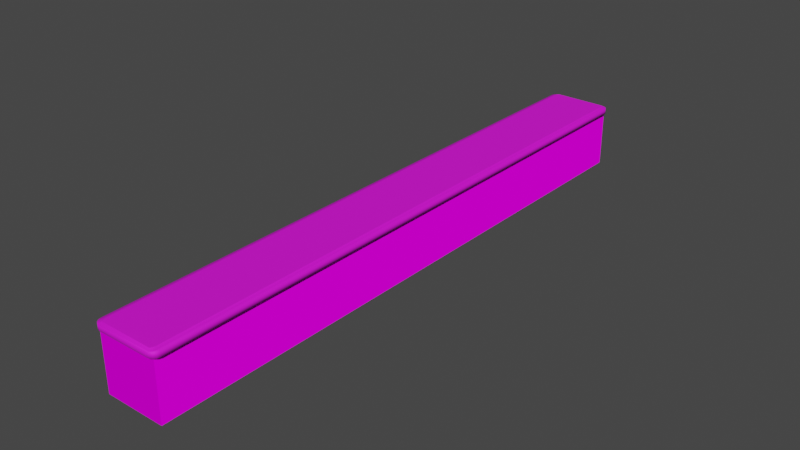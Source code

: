 # Source: bar.blend  (saved by Blender 3.6.11; exported with 4.5.12 LTS)
import bpy
from mathutils import Matrix  # noqa: F401  (used for matrix-valued properties, if any)

bpy.ops.wm.read_factory_settings(use_empty=True)
scene = bpy.context.scene
scene.name = 'Scene'

# ---- collections
col_collection = bpy.data.collections.new('Collection'); scene.collection.children.link(col_collection)

# ---- images (referenced by path relative to the original .blend; pixels are not part of the script)
import os
ASSET_DIR = os.environ.get("B2B_ASSET_DIR", "")  # directory of the original .blend (textures are referenced by path, not embedded)
HERE = os.path.dirname(os.path.abspath(__file__))  # packed textures are extracted next to this script under _unpacked/

def load_image(name, relpath, width, height, colorspace="sRGB"):
    """Load a texture the original file referenced (path relative to the .blend, or extracted next to this script)."""
    p = next((c for c in (os.path.join(HERE, relpath), os.path.join(ASSET_DIR, relpath)) if relpath and os.path.exists(c)), "")
    if p:
        img = bpy.data.images.load(p, check_existing=True)
        img.name = name
    else:  # same state as the original file: an image datablock whose file is absent (Cycles renders it pink)
        img = bpy.data.images.new(name, width, height)
        img.source = "FILE"
        img.filepath = "//" + (relpath or name)
    img.colorspace_settings.name = colorspace
    return img
img_bar_panel_jpg = load_image('bar-panel.jpg', 'bar-panel.jpg', 1024, 1024, 'sRGB')
img_bar_panel_n_jpg = load_image('bar-panel_n.jpg', 'bar-panel_n.jpg', 1024, 1024, 'sRGB')
img_low_res_wood_jpg = load_image('low-res-wood.jpg', 'low-res-wood.jpg', 1024, 1024, 'sRGB')

# ---- materials (node trees are filled in below, after node groups)
mat_bar_panel = bpy.data.materials.new('bar_panel')
mat_bar_panel.use_transparent_shadow = False
mat_wood = bpy.data.materials.new('wood')
mat_wood.use_transparent_shadow = False

# ---- material node trees
mat_bar_panel.use_nodes = True; mat_bar_panel.node_tree.nodes.clear()
_N = mat_bar_panel.node_tree.nodes; _L = mat_bar_panel.node_tree.links
n0 = _N.new('ShaderNodeBsdfPrincipled'); n0.name = 'Principled BSDF'; n0.location = (10, 300)
n0.distribution = 'GGX'
n0.subsurface_method = 'RANDOM_WALK_SKIN'
n0.inputs[2].default_value = 0.8409
n0.inputs[3].default_value = 1.45
n0.inputs[13].default_value = 0.0
n0.inputs[27].default_value = (0.0, 0.0, 0.0, 1.0)
n0.inputs[28].default_value = 1.0
n1 = _N.new('ShaderNodeOutputMaterial'); n1.name = 'Material Output'; n1.location = (300, 300)
n2 = _N.new('ShaderNodeTexImage'); n2.name = 'Image Texture'; n2.location = (-381, 302)
n2.image = img_bar_panel_jpg
n2.interpolation = 'Closest'
n3 = _N.new('ShaderNodeTexImage'); n3.name = 'Image Texture.001'; n3.location = (-395, -11)
n3.image = img_bar_panel_n_jpg
n3.interpolation = 'Closest'
_L.new(n0.outputs[0], n1.inputs[0])
_L.new(n2.outputs[0], n0.inputs[0])
_L.new(n3.outputs[0], n0.inputs[5])
n1.is_active_output = True
mat_wood.use_nodes = True; mat_wood.node_tree.nodes.clear()
_N = mat_wood.node_tree.nodes; _L = mat_wood.node_tree.links
n0 = _N.new('ShaderNodeBsdfPrincipled'); n0.name = 'Principled BSDF'; n0.location = (10, 300)
n0.distribution = 'GGX'
n0.subsurface_method = 'RANDOM_WALK_SKIN'
n0.inputs[1].default_value = 0.2182
n0.inputs[2].default_value = 0.7409
n0.inputs[3].default_value = 1.45
n0.inputs[13].default_value = 0.6227
n0.inputs[27].default_value = (0.0, 0.0, 0.0, 1.0)
n0.inputs[28].default_value = 1.0
n1 = _N.new('ShaderNodeOutputMaterial'); n1.name = 'Material Output'; n1.location = (300, 300)
n2 = _N.new('ShaderNodeTexImage'); n2.name = 'Image Texture'; n2.location = (-504, 164)
n2.image = img_low_res_wood_jpg
_L.new(n0.outputs[0], n1.inputs[0])
_L.new(n2.outputs[0], n0.inputs[0])
n1.is_active_output = True

# ---- world
world_world = bpy.data.worlds.new('World'); scene.world = world_world
world_world.use_nodes = True; world_world.node_tree.nodes.clear()
_N = world_world.node_tree.nodes; _L = world_world.node_tree.links
n0 = _N.new('ShaderNodeOutputWorld'); n0.name = 'World Output'; n0.location = (300, 300)
n1 = _N.new('ShaderNodeBackground'); n1.name = 'Background'; n1.location = (10, 300)
n1.inputs[0].default_value = (0.05088, 0.05088, 0.05088, 1.0)
_L.new(n1.outputs[0], n0.inputs[0])
n0.is_active_output = True
world_world.color = (0.05088, 0.05088, 0.05088)
world_world.use_sun_shadow = False
world_world.sun_shadow_jitter_overblur = 0.0

# ---- meshes
me_mesh = bpy.data.meshes.new('mesh')
me_mesh.from_pydata([(-0.5, -5.0, 0.0), (-0.5, -5.0, 1.0), (-0.5, 5.0, 0.0), (-0.5, 5.0, 1.0), (0.5, -5.0, 0.0), (0.5, -5.0, 1.0), (0.5, 5.0, 0.0), (0.5, 5.0, 1.0), (-0.5, 4.0, 0.0), (-0.5, 3.0, 0.0), (-0.5, 2.0, 0.0), (-0.5, 1.0, 0.0), (-0.5, 0.0, 0.0), (-0.5, -1.0, 0.0), (-0.5, -2.0, 0.0), (-0.5, -3.0, 0.0), (-0.5, -4.0, 0.0), (-0.5, -4.0, 1.0), (-0.5, -3.0, 1.0), (-0.5, -2.0, 1.0), (-0.5, -1.0, 1.0), (-0.5, 0.0, 1.0), (-0.5, 1.0, 1.0), (-0.5, 2.0, 1.0), (-0.5, 3.0, 1.0), (-0.5, 4.0, 1.0), (0.5, -4.0, 0.0), (0.5, -3.0, 0.0), (0.5, -2.0, 0.0), (0.5, -1.0, 0.0), (0.5, 0.0, 0.0), (0.5, 1.0, 0.0), (0.5, 2.0, 0.0), (0.5, 3.0, 0.0), (0.5, 4.0, 0.0), (0.5, 4.0, 1.0), (0.5, 3.0, 1.0), (0.5, 2.0, 1.0), (0.5, 1.0, 1.0), (0.5, 0.0, 1.0), (0.5, -1.0, 1.0), (0.5, -2.0, 1.0), (0.5, -3.0, 1.0), (0.5, -4.0, 1.0), (-0.55, 4.0, 0.9537), (-0.55, 3.0, 0.9537), (-0.55, 2.0, 0.9537), (-0.55, 1.0, 0.9537), (-0.55, 0.0, 0.9537), (-0.55, -1.0, 0.9537), (-0.55, -2.0, 0.9537), (-0.55, -3.0, 0.9537), (-0.55, -4.0, 0.9537), (-0.5034, -4.028, 1.054), (-0.5034, -3.021, 1.054), (-0.5034, -2.014, 1.054), (-0.5034, -1.007, 1.054), (-0.5034, -9.735e-11, 1.054), (-0.5034, 1.007, 1.054), (-0.5034, 2.014, 1.054), (-0.5034, 3.021, 1.054), (-0.5034, 4.028, 1.054), (0.55, -4.0, 0.9537), (0.55, -3.0, 0.9537), (0.55, -2.0, 0.9537), (0.55, -1.0, 0.9537), (0.55, 0.0, 0.9537), (0.55, 1.0, 0.9537), (0.55, 2.0, 0.9537), (0.55, 3.0, 0.9537), (0.55, 4.0, 0.9537), (0.5034, 4.028, 1.054), (0.5034, 3.021, 1.054), (0.5034, 2.014, 1.054), (0.5034, 1.007, 1.054), (0.5034, -9.735e-11, 1.054), (0.5034, -1.007, 1.054), (0.5034, -2.014, 1.054), (0.5034, -3.021, 1.054), (0.5034, -4.028, 1.054), (-0.43, -5.05, 0.9652), (-0.55, -4.93, 0.9537), (-0.4759, -5.041, 0.9608), (-0.5148, -5.015, 0.9571), (-0.5409, -4.976, 0.9546), (-0.43, -5.05, 1.042), (-0.5034, -4.957, 1.054), (-0.4695, -5.031, 1.053), (-0.4795, -5.018, 1.053), (-0.4975, -4.986, 1.054), (-0.43, 5.05, 0.9652), (-0.55, 4.93, 0.9537), (-0.4759, 5.041, 0.9608), (-0.5148, 5.015, 0.9571), (-0.5409, 4.976, 0.9546), (-0.43, 5.05, 1.042), (-0.5034, 4.957, 1.054), (-0.4695, 5.031, 1.053), (-0.4795, 5.018, 1.053), (-0.4975, 4.986, 1.054), (0.43, -5.05, 0.9652), (0.55, -4.93, 0.9537), (0.4759, -5.041, 0.9608), (0.5148, -5.015, 0.9571), (0.5409, -4.976, 0.9546), (0.43, -5.05, 1.042), (0.5034, -4.957, 1.054), (0.4695, -5.031, 1.053), (0.4795, -5.018, 1.053), (0.4975, -4.986, 1.054), (0.43, 5.05, 0.9652), (0.55, 4.93, 0.9537), (0.4759, 5.041, 0.9608), (0.5148, 5.015, 0.9571), (0.5409, 4.976, 0.9546), (0.55, 4.93, 1.054), (0.43, 5.05, 1.042), (0.4975, 4.986, 1.054), (0.4795, 5.018, 1.053), (0.4695, 5.031, 1.053), (-0.55, -4.0, 1.054), (-0.55, -3.0, 1.054), (-0.55, -2.0, 1.054), (-0.55, -1.0, 1.054), (-0.55, 0.0, 1.054), (-0.55, 1.0, 1.054), (-0.55, 2.0, 1.054), (-0.55, 3.0, 1.054), (-0.55, 4.0, 1.054), (0.55, 4.0, 1.054), (0.55, 3.0, 1.054), (0.55, 2.0, 1.054), (0.55, 1.0, 1.054), (0.55, 0.0, 1.054), (0.55, -1.0, 1.054), (0.55, -2.0, 1.054), (0.55, -3.0, 1.054), (0.55, -4.0, 1.054), (-0.4759, -5.041, 1.047), (-0.5148, -5.015, 1.05), (-0.5409, -4.976, 1.053), (-0.55, -4.93, 1.054), (-0.5148, 5.015, 1.05), (-0.4759, 5.041, 1.047), (-0.5409, 4.976, 1.053), (-0.55, 4.93, 1.054), (0.5034, 4.957, 1.054), (0.5409, 4.976, 1.053), (0.5148, 5.015, 1.05), (0.4759, 5.041, 1.047), (0.5148, -5.015, 1.05), (0.4759, -5.041, 1.047), (0.5409, -4.976, 1.053), (0.55, -4.93, 1.054), (-0.4701, 4.0, 1.074), (0.4701, 4.0, 1.074), (-0.4701, 3.0, 1.074), (0.4701, 3.0, 1.074), (-0.4701, 2.0, 1.074), (0.4701, 2.0, 1.074), (-0.4701, 1.0, 1.074), (0.4701, 1.0, 1.074), (-0.4701, 0.0, 1.074), (0.4701, 0.0, 1.074), (-0.4701, -1.0, 1.074), (0.4701, -1.0, 1.074), (-0.4701, -2.0, 1.074), (0.4701, -2.0, 1.074), (-0.4701, -3.0, 1.074), (0.4701, -3.0, 1.074), (-0.4701, -4.0, 1.074), (0.4701, -4.0, 1.074), (-0.4701, 4.922, 1.074), (0.4701, 4.922, 1.074), (0.4646, 4.952, 1.074), (-0.4646, 4.952, 1.074), (0.4479, 4.984, 1.073), (-0.4479, 4.984, 1.073), (0.4701, -4.922, 1.074), (-0.4701, -4.922, 1.074), (-0.4646, -4.952, 1.074), (0.4646, -4.952, 1.074), (-0.4479, -4.984, 1.073), (0.4479, -4.984, 1.073), (-0.4384, -4.996, 1.073), (-0.4384, 4.996, 1.073), (0.4384, 4.996, 1.073), (0.4384, -4.996, 1.073), (-0.4701, 4.0, 1.074), (0.4701, 4.0, 1.074), (-0.4701, 3.0, 1.074), (0.4701, 3.0, 1.074), (-0.4701, 2.0, 1.074), (0.4701, 2.0, 1.074), (-0.4701, 1.0, 1.074), (0.4701, 1.0, 1.074), (-0.4701, 0.0, 1.074), (0.4701, 0.0, 1.074), (-0.4701, -1.0, 1.074), (0.4701, -1.0, 1.074), (-0.4701, -2.0, 1.074), (0.4701, -2.0, 1.074), (-0.4701, -3.0, 1.074), (0.4701, -3.0, 1.074), (-0.4701, -4.0, 1.074), (0.4701, -4.0, 1.074), (-0.4701, 4.922, 1.074), (0.4701, 4.922, 1.074), (0.4646, 4.952, 1.074), (-0.4646, 4.952, 1.074), (0.4479, 4.984, 1.073), (-0.4479, 4.984, 1.073), (0.4701, -4.922, 1.074), (-0.4701, -4.922, 1.074), (-0.4646, -4.952, 1.074), (0.4646, -4.952, 1.074), (-0.4479, -4.984, 1.073), (0.4479, -4.984, 1.073), (-0.4384, -4.996, 1.073), (-0.4384, 4.996, 1.073), (0.4384, 4.996, 1.073), (0.4384, -4.996, 1.073)], [], [(8, 25, 3, 2), (2, 3, 7, 6), (26, 43, 5, 4), (4, 5, 1, 0), (16, 26, 4, 0), (43, 17, 1, 5), (7, 3, 25, 35), (35, 25, 24, 36), (36, 24, 23, 37), (37, 23, 22, 38), (38, 22, 21, 39), (39, 21, 20, 40), (40, 20, 19, 41), (41, 19, 18, 42), (42, 18, 17, 43), (2, 6, 34, 8), (8, 34, 33, 9), (9, 33, 32, 10), (10, 32, 31, 11), (11, 31, 30, 12), (12, 30, 29, 13), (13, 29, 28, 14), (14, 28, 27, 15), (15, 27, 26, 16), (6, 7, 35, 34), (34, 35, 36, 33), (33, 36, 37, 32), (32, 37, 38, 31), (31, 38, 39, 30), (30, 39, 40, 29), (29, 40, 41, 28), (28, 41, 42, 27), (27, 42, 43, 26), (0, 1, 17, 16), (16, 17, 18, 15), (15, 18, 19, 14), (14, 19, 20, 13), (13, 20, 21, 12), (12, 21, 22, 11), (11, 22, 23, 10), (10, 23, 24, 9), (9, 24, 25, 8), (108, 109, 181, 183), (91, 111, 70, 44), (111, 115, 129, 70), (52, 62, 101, 81), (54, 53, 170, 168), (90, 95, 116, 110), (62, 137, 153, 101), (77, 76, 165, 167), (107, 108, 183, 187), (76, 75, 163, 165), (119, 97, 185, 186), (75, 74, 161, 163), (118, 119, 186, 176), (74, 73, 159, 161), (117, 118, 176, 174), (44, 128, 145, 91), (44, 70, 69, 45), (45, 69, 68, 46), (46, 68, 67, 47), (47, 67, 66, 48), (48, 66, 65, 49), (49, 65, 64, 50), (50, 64, 63, 51), (51, 63, 62, 52), (70, 129, 130, 69), (69, 130, 131, 68), (68, 131, 132, 67), (67, 132, 133, 66), (66, 133, 134, 65), (65, 134, 135, 64), (64, 135, 136, 63), (63, 136, 137, 62), (100, 105, 85, 80), (52, 120, 121, 51), (51, 121, 122, 50), (50, 122, 123, 49), (49, 123, 124, 48), (48, 124, 125, 47), (47, 125, 126, 46), (46, 126, 127, 45), (45, 127, 128, 44), (80, 85, 138, 82), (82, 138, 139, 83), (83, 139, 140, 84), (84, 140, 141, 81), (95, 90, 92, 143), (143, 92, 93, 142), (142, 93, 94, 144), (144, 94, 91, 145), (111, 91, 94, 114), (114, 94, 93, 113), (113, 93, 92, 112), (112, 92, 90, 110), (73, 72, 157, 159), (146, 117, 174, 173), (72, 71, 155, 157), (143, 149, 116, 95), (115, 111, 114, 147), (147, 114, 113, 148), (148, 113, 112, 149), (149, 112, 110, 116), (105, 100, 102, 151), (151, 102, 103, 150), (150, 103, 104, 152), (152, 104, 101, 153), (81, 101, 104, 84), (84, 104, 103, 83), (83, 103, 102, 82), (82, 102, 100, 80), (99, 96, 172, 175), (61, 60, 156, 154), (98, 99, 175, 177), (151, 138, 85, 105), (81, 141, 120, 52), (53, 54, 121, 120), (54, 55, 122, 121), (55, 56, 123, 122), (56, 57, 124, 123), (57, 58, 125, 124), (58, 59, 126, 125), (59, 60, 127, 126), (60, 61, 128, 127), (71, 72, 130, 129), (72, 73, 131, 130), (73, 74, 132, 131), (74, 75, 133, 132), (75, 76, 134, 133), (76, 77, 135, 134), (77, 78, 136, 135), (78, 79, 137, 136), (87, 88, 139, 138), (88, 89, 140, 139), (89, 86, 141, 140), (98, 97, 143, 142), (99, 98, 142, 144), (96, 99, 144, 145), (117, 146, 115, 147), (118, 117, 147, 148), (119, 118, 148, 149), (97, 119, 149, 143), (108, 107, 151, 150), (109, 108, 150, 152), (106, 109, 152, 153), (107, 87, 138, 151), (86, 53, 120, 141), (79, 106, 153, 137), (61, 96, 145, 128), (146, 71, 129, 115), (173, 172, 154, 155), (171, 170, 179, 178), (155, 154, 156, 157), (157, 156, 158, 159), (159, 158, 160, 161), (161, 160, 162, 163), (163, 162, 164, 165), (165, 164, 166, 167), (167, 166, 168, 169), (169, 168, 170, 171), (172, 173, 174, 175), (175, 174, 176, 177), (177, 176, 186, 185), (178, 179, 180, 181), (181, 180, 182, 183), (183, 182, 184, 187), (78, 77, 167, 169), (55, 54, 168, 166), (109, 106, 178, 181), (79, 78, 169, 171), (56, 55, 166, 164), (87, 107, 187, 184), (88, 87, 184, 182), (57, 56, 164, 162), (53, 86, 179, 170), (89, 88, 182, 180), (58, 57, 162, 160), (106, 79, 171, 178), (86, 89, 180, 179), (59, 58, 160, 158), (96, 61, 154, 172), (97, 98, 177, 185), (60, 59, 158, 156), (71, 146, 173, 155), (170, 179, 213, 204), (180, 182, 216, 214), (160, 162, 196, 194), (178, 171, 205, 212), (179, 180, 214, 213), (158, 160, 194, 192), (172, 154, 188, 206), (185, 177, 211, 219), (156, 158, 192, 190), (155, 173, 207, 189), (175, 177, 211, 209), (156, 154, 188, 190), (172, 175, 209, 206), (155, 157, 191, 189), (174, 173, 207, 208), (157, 159, 193, 191), (176, 174, 208, 210), (159, 161, 195, 193), (186, 176, 210, 220), (161, 163, 197, 195), (185, 186, 220, 219), (163, 165, 199, 197), (183, 187, 221, 217), (165, 167, 201, 199), (170, 168, 202, 204), (181, 183, 217, 215), (169, 167, 201, 203), (166, 168, 202, 200), (181, 178, 212, 215), (171, 169, 203, 205), (164, 166, 200, 198), (184, 187, 221, 218), (182, 184, 218, 216), (162, 164, 198, 196)])
me_mesh.polygons.foreach_set('use_smooth', [0, 0, 0, 0, 0, 0, 0, 0, 0, 0, 0, 0, 0, 0, 0, 0, 0, 0, 0, 0, 0, 0, 0, 0, 0, 0, 0, 0, 0, 0, 0, 0, 0, 0, 0, 0, 0, 0, 0, 0, 0, 0, 1, 1, 1, 1, 1, 1, 1, 1, 1, 1, 1, 1, 1, 1, 1, 1, 1, 1, 1, 1, 1, 1, 1, 1, 1, 1, 1, 1, 1, 1, 1, 1, 1, 1, 1, 1, 1, 1, 1, 1, 1, 1, 1, 1, 1, 1, 1, 1, 1, 1, 1, 1, 1, 1, 1, 1, 1, 1, 1, 1, 1, 1, 1, 1, 1, 1, 1, 1, 1, 1, 1, 1, 1, 1, 1, 1, 1, 1, 1, 1, 1, 1, 1, 1, 1, 1, 1, 1, 1, 1, 1, 1, 1, 1, 1, 1, 1, 1, 1, 1, 1, 1, 1, 1, 1, 1, 1, 1, 1, 1, 1, 1, 1, 1, 1, 1, 1, 1, 1, 1, 1, 1, 1, 1, 1, 1, 1, 1, 1, 1, 1, 1, 1, 1, 1, 1, 1, 1, 1, 1, 1, 1, 1, 1, 1, 1, 1, 1, 1, 1, 1, 1, 1, 1, 1, 1, 1, 1, 1, 1, 1, 1, 1, 1, 1, 1, 1, 1, 1, 1, 1, 1, 1, 1, 1, 1])
me_mesh.polygons.foreach_set('material_index', [0, 0, 0, 0, 0, 0, 0, 0, 0, 0, 0, 0, 0, 0, 0, 0, 0, 0, 0, 0, 0, 0, 0, 0, 0, 0, 0, 0, 0, 0, 0, 0, 0, 0, 0, 0, 0, 0, 0, 0, 0, 0, 1, 1, 1, 1, 1, 1, 1, 1, 1, 1, 1, 1, 1, 1, 1, 1, 1, 1, 1, 1, 1, 1, 1, 1, 1, 1, 1, 1, 1, 1, 1, 1, 1, 1, 1, 1, 1, 1, 1, 1, 1, 1, 1, 1, 1, 1, 1, 1, 1, 1, 1, 1, 1, 1, 1, 1, 1, 1, 1, 1, 1, 1, 1, 1, 1, 1, 1, 1, 1, 1, 1, 1, 1, 1, 1, 1, 1, 1, 1, 1, 1, 1, 1, 1, 1, 1, 1, 1, 1, 1, 1, 1, 1, 1, 1, 1, 1, 1, 1, 1, 1, 1, 1, 1, 1, 1, 1, 1, 1, 1, 1, 1, 1, 1, 1, 1, 1, 1, 1, 1, 1, 1, 1, 1, 1, 1, 1, 1, 1, 1, 1, 1, 1, 1, 1, 1, 1, 1, 1, 1, 1, 1, 1, 1, 1, 1, 1, 1, 1, 1, 1, 1, 1, 1, 1, 1, 1, 1, 1, 1, 1, 1, 1, 1, 1, 1, 1, 1, 1, 1, 1, 1, 1, 1, 1, 1])
_k = set([(154, 156), (154, 172), (155, 157), (155, 173), (156, 158), (157, 159), (158, 160), (159, 161), (160, 162), (161, 163), (162, 164), (163, 165), (164, 166), (165, 167), (166, 168), (167, 169), (168, 170), (169, 171), (170, 179), (171, 178), (172, 175), (173, 174), (174, 176), (175, 177), (176, 186), (177, 185), (178, 181), (179, 180), (180, 182), (181, 183), (182, 184), (183, 187), (184, 187), (185, 186), (188, 190), (188, 206), (189, 191), (189, 207), (190, 192), (191, 193), (192, 194), (193, 195), (194, 196), (195, 197), (196, 198), (197, 199), (198, 200), (199, 201), (200, 202), (201, 203), (202, 204), (203, 205), (204, 213), (205, 212), (206, 209), (207, 208), (208, 210), (209, 211), (210, 220), (211, 219), (212, 215), (213, 214), (214, 216), (215, 217), (216, 218), (217, 221), (218, 221), (219, 220)])
me_mesh.attributes.new('sharp_edge', 'BOOLEAN', 'EDGE').data.foreach_set('value', [ (min(e.vertices), max(e.vertices)) in _k for e in me_mesh.edges])
_uv = me_mesh.uv_layers.new(name='UVMap')
_uv.uv.foreach_set('vector', [0.002686, -3.997, -0.9976, -3.997, -0.9976, -4.998, 0.002686, -4.998, 1.006, -0.003677, 1.006, 1.002, 0.001304, 1.002, 0.001304, -0.003677, 0.005617, 4.005, 1.006, 4.005, 1.006, 5.005, 0.005617, 5.005, 0.001304, -0.006622, 0.001304, -1.012, 1.006, -1.012, 1.006, -0.006622, 0.2007, 0.8999, 0.3006, 0.8999, 0.3006, 0.9999, 0.2007, 0.9999, 0.3009, 0.8999, 0.4009, 0.8999, 0.4009, 0.9999, 0.3009, 0.9999, 0.3009, 0.0001464, 0.4009, 0.0001464, 0.4009, 0.1001, 0.3009, 0.1001, 0.3009, 0.1001, 0.4009, 0.1001, 0.4009, 0.2001, 0.3009, 0.2001, 0.3009, 0.2001, 0.4009, 0.2001, 0.4009, 0.3001, 0.3009, 0.3001, 0.3009, 0.3001, 0.4009, 0.3001, 0.4009, 0.4, 0.3009, 0.4, 0.3009, 0.4, 0.4009, 0.4, 0.4009, 0.5, 0.3009, 0.5, 0.3009, 0.5, 0.4009, 0.5, 0.4009, 0.6, 0.3009, 0.6, 0.3009, 0.6, 0.4009, 0.6, 0.4009, 0.6999, 0.3009, 0.6999, 0.3009, 0.6999, 0.4009, 0.6999, 0.4009, 0.7999, 0.3009, 0.7999, 0.3009, 0.7999, 0.4009, 0.7999, 0.4009, 0.8999, 0.3009, 0.8999, 0.2007, 0.0001464, 0.3006, 0.0001464, 0.3006, 0.1001, 0.2007, 0.1001, 0.2007, 0.1001, 0.3006, 0.1001, 0.3006, 0.2001, 0.2007, 0.2001, 0.2007, 0.2001, 0.3006, 0.2001, 0.3006, 0.3001, 0.2007, 0.3001, 0.2007, 0.3001, 0.3006, 0.3001, 0.3006, 0.4, 0.2007, 0.4, 0.2007, 0.4, 0.3006, 0.4, 0.3006, 0.5, 0.2007, 0.5, 0.2007, 0.5, 0.3006, 0.5, 0.3006, 0.6, 0.2007, 0.6, 0.2007, 0.6, 0.3006, 0.6, 0.3006, 0.6999, 0.2007, 0.6999, 0.2007, 0.6999, 0.3006, 0.6999, 0.3006, 0.7999, 0.2007, 0.7999, 0.2007, 0.7999, 0.3006, 0.7999, 0.3006, 0.8999, 0.2007, 0.8999, 0.005617, -4.998, 1.006, -4.998, 1.006, -3.997, 0.005617, -3.997, 0.005617, -3.997, 1.006, -3.997, 1.006, -2.997, 0.005617, -2.997, 0.005617, -2.997, 1.006, -2.997, 1.006, -1.997, 0.005617, -1.997, 0.005617, -1.997, 1.006, -1.997, 1.006, -0.9964, 0.005617, -0.9964, 0.005617, -0.9964, 1.006, -0.9964, 1.006, 0.003937, 0.005617, 0.003937, 0.005617, 0.003937, 1.006, 0.003937, 1.006, 1.004, 0.005617, 1.004, 0.005617, 1.004, 1.006, 1.004, 1.006, 2.005, 0.005617, 2.005, 0.005617, 2.005, 1.006, 2.005, 1.006, 3.005, 0.005617, 3.005, 0.005617, 3.005, 1.006, 3.005, 1.006, 4.005, 0.005617, 4.005, 0.002686, 5.005, -0.9976, 5.005, -0.9976, 4.005, 0.002686, 4.005, 0.002686, 4.005, -0.9976, 4.005, -0.9976, 3.005, 0.002686, 3.005, 0.002686, 3.005, -0.9976, 3.005, -0.9976, 2.005, 0.002686, 2.005, 0.002686, 2.005, -0.9976, 2.005, -0.9976, 1.004, 0.002686, 1.004, 0.002686, 1.004, -0.9976, 1.004, -0.9976, 0.003937, 0.002686, 0.003937, 0.002686, 0.003937, -0.9976, 0.003937, -0.9976, -0.9964, 0.002686, -0.9964, 0.002686, -0.9964, -0.9976, -0.9964, -0.9976, -1.997, 0.002686, -1.997, 0.002686, -1.997, -0.9976, -1.997, -0.9976, -2.997, 0.002686, -2.997, 0.002686, -2.997, -0.9976, -2.997, -0.9976, -3.997, 0.002686, -3.997, 0.1915, 0.019, 0.1884, 0.01895, 0.1842, 0.000133, 0.1876, 0.0002772, 0.2395, 0.929, 0.1971, 0.9256, 0.183, 0.8853, 0.2547, 0.8875, 0.1971, 0.9256, 0.1728, 0.969, 0.1189, 0.9231, 0.183, 0.8853, 0.2571, 0.1147, 0.1854, 0.1125, 0.2007, 0.07097, 0.243, 0.07439, 0.3654, 0.1563, 0.3231, 0.07269, 0.3399, 0.06247, 0.3864, 0.1507, 0.2332, 0.9362, 0.2432, 0.9728, 0.1856, 0.967, 0.2019, 0.9336, 0.1854, 0.1125, 0.1193, 0.06418, 0.1848, 0.02305, 0.2007, 0.07097, 0.03704, 0.2604, 0.02603, 0.3813, 0.000133, 0.381, 0.01181, 0.2578, 0.1929, 0.01916, 0.1915, 0.019, 0.1876, 0.0002772, 0.1891, 0.0005216, 0.02603, 0.3813, 0.02582, 0.5044, 0.000133, 0.5052, 0.000133, 0.381, 0.1801, 0.9741, 0.2472, 0.9808, 0.251, 0.9995, 0.1731, 0.9916, 0.02582, 0.5044, 0.03335, 0.6253, 0.00837, 0.627, 0.000133, 0.5052, 0.1787, 0.974, 0.1801, 0.9741, 0.1731, 0.9916, 0.1716, 0.9915, 0.03335, 0.6253, 0.04865, 0.7403, 0.02517, 0.7433, 0.00837, 0.627, 0.1756, 0.9735, 0.1787, 0.974, 0.1716, 0.9915, 0.1683, 0.991, 0.2547, 0.8875, 0.3208, 0.9358, 0.2554, 0.977, 0.2395, 0.929, 0.2547, 0.8875, 0.183, 0.8853, 0.1717, 0.8143, 0.27, 0.8155, 0.27, 0.8155, 0.1717, 0.8143, 0.164, 0.7214, 0.2801, 0.721, 0.2801, 0.721, 0.164, 0.7214, 0.1588, 0.6147, 0.2844, 0.6128, 0.2844, 0.6128, 0.1588, 0.6147, 0.1558, 0.5012, 0.2843, 0.4988, 0.2843, 0.4988, 0.1558, 0.5012, 0.1558, 0.3872, 0.2813, 0.3853, 0.2813, 0.3853, 0.1558, 0.3872, 0.1601, 0.279, 0.2762, 0.2786, 0.2762, 0.2786, 0.1601, 0.279, 0.1701, 0.1845, 0.2685, 0.1857, 0.2685, 0.1857, 0.1701, 0.1845, 0.1854, 0.1125, 0.2571, 0.1147, 0.183, 0.8853, 0.1189, 0.9231, 0.07839, 0.8403, 0.1717, 0.8143, 0.1717, 0.8143, 0.07839, 0.8403, 0.05342, 0.7378, 0.164, 0.7214, 0.164, 0.7214, 0.05342, 0.7378, 0.03873, 0.624, 0.1588, 0.6147, 0.1588, 0.6147, 0.03873, 0.624, 0.03147, 0.5042, 0.1558, 0.5012, 0.1558, 0.5012, 0.03147, 0.5042, 0.03164, 0.3824, 0.1558, 0.3872, 0.1558, 0.3872, 0.03164, 0.3824, 0.04217, 0.2629, 0.1601, 0.279, 0.1601, 0.279, 0.04217, 0.2629, 0.069, 0.1525, 0.1701, 0.1845, 0.1701, 0.1845, 0.069, 0.1525, 0.1193, 0.06418, 0.1854, 0.1125, 0.2069, 0.06375, 0.197, 0.0272, 0.2546, 0.03301, 0.2383, 0.06642, 0.2571, 0.1147, 0.3213, 0.07689, 0.3618, 0.1597, 0.2685, 0.1857, 0.2685, 0.1857, 0.3618, 0.1597, 0.3867, 0.2622, 0.2762, 0.2786, 0.2762, 0.2786, 0.3867, 0.2622, 0.4014, 0.376, 0.2813, 0.3853, 0.2813, 0.3853, 0.4014, 0.376, 0.4087, 0.4958, 0.2843, 0.4988, 0.2843, 0.4988, 0.4087, 0.4958, 0.4085, 0.6176, 0.2844, 0.6128, 0.2844, 0.6128, 0.4085, 0.6176, 0.398, 0.7371, 0.2801, 0.721, 0.2801, 0.721, 0.398, 0.7371, 0.3711, 0.8475, 0.27, 0.8155, 0.27, 0.8155, 0.3711, 0.8475, 0.3208, 0.9358, 0.2547, 0.8875, 0.2383, 0.06642, 0.2546, 0.03301, 0.2587, 0.03046, 0.2394, 0.06836, 0.2394, 0.06836, 0.2587, 0.03046, 0.2621, 0.02949, 0.2406, 0.07033, 0.2406, 0.07033, 0.2621, 0.02949, 0.2651, 0.02983, 0.2417, 0.07231, 0.2417, 0.07231, 0.2651, 0.02983, 0.2674, 0.03105, 0.243, 0.07439, 0.2432, 0.9728, 0.2332, 0.9362, 0.2348, 0.9345, 0.2467, 0.9761, 0.2467, 0.9761, 0.2348, 0.9345, 0.2363, 0.9328, 0.2499, 0.9776, 0.2499, 0.9776, 0.2363, 0.9328, 0.2379, 0.9309, 0.2529, 0.9778, 0.2529, 0.9778, 0.2379, 0.9309, 0.2395, 0.929, 0.2554, 0.977, 0.1971, 0.9256, 0.2395, 0.929, 0.2379, 0.9309, 0.1984, 0.9277, 0.1984, 0.9277, 0.2379, 0.9309, 0.2363, 0.9328, 0.1996, 0.9297, 0.1996, 0.9297, 0.2363, 0.9328, 0.2348, 0.9345, 0.2007, 0.9316, 0.2007, 0.9316, 0.2348, 0.9345, 0.2332, 0.9362, 0.2019, 0.9336, 0.04865, 0.7403, 0.07476, 0.8437, 0.05378, 0.8493, 0.02517, 0.7433, 0.1731, 0.9727, 0.1756, 0.9735, 0.1683, 0.991, 0.1657, 0.9901, 0.07476, 0.8437, 0.1171, 0.9273, 0.1002, 0.9375, 0.05378, 0.8493, 0.2467, 0.9761, 0.1815, 0.9695, 0.1856, 0.967, 0.2432, 0.9728, 0.1728, 0.969, 0.1971, 0.9256, 0.1984, 0.9277, 0.175, 0.9702, 0.175, 0.9702, 0.1984, 0.9277, 0.1996, 0.9297, 0.178, 0.9705, 0.178, 0.9705, 0.1996, 0.9297, 0.2007, 0.9316, 0.1815, 0.9695, 0.1815, 0.9695, 0.2007, 0.9316, 0.2019, 0.9336, 0.1856, 0.967, 0.197, 0.0272, 0.2069, 0.06375, 0.2054, 0.06551, 0.1934, 0.02395, 0.1934, 0.02395, 0.2054, 0.06551, 0.2039, 0.06722, 0.1902, 0.02235, 0.1902, 0.02235, 0.2039, 0.06722, 0.2023, 0.06906, 0.1873, 0.02217, 0.1873, 0.02217, 0.2023, 0.06906, 0.2007, 0.07097, 0.1848, 0.02305, 0.243, 0.07439, 0.2007, 0.07097, 0.2023, 0.06906, 0.2417, 0.07231, 0.2417, 0.07231, 0.2023, 0.06906, 0.2039, 0.06722, 0.2406, 0.07033, 0.2406, 0.07033, 0.2039, 0.06722, 0.2054, 0.06551, 0.2394, 0.06836, 0.2394, 0.06836, 0.2054, 0.06551, 0.2069, 0.06375, 0.2383, 0.06642, 0.2518, 0.9811, 0.2544, 0.9807, 0.2587, 0.9995, 0.2559, 0.9999, 0.3223, 0.9406, 0.375, 0.8514, 0.398, 0.8583, 0.3398, 0.954, 0.2486, 0.981, 0.2518, 0.9811, 0.2559, 0.9999, 0.2525, 0.9997, 0.1934, 0.02395, 0.2587, 0.03046, 0.2546, 0.03301, 0.197, 0.0272, 0.243, 0.07439, 0.2674, 0.03105, 0.3213, 0.07689, 0.2571, 0.1147, 0.3231, 0.07269, 0.3654, 0.1563, 0.3618, 0.1597, 0.3213, 0.07689, 0.3654, 0.1563, 0.3915, 0.2597, 0.3867, 0.2622, 0.3618, 0.1597, 0.3915, 0.2597, 0.4068, 0.3747, 0.4014, 0.376, 0.3867, 0.2622, 0.4068, 0.3747, 0.4143, 0.4956, 0.4087, 0.4958, 0.4014, 0.376, 0.4143, 0.4956, 0.4141, 0.6187, 0.4085, 0.6176, 0.4087, 0.4958, 0.4141, 0.6187, 0.4031, 0.7396, 0.398, 0.7371, 0.4085, 0.6176, 0.4031, 0.7396, 0.375, 0.8514, 0.3711, 0.8475, 0.398, 0.7371, 0.375, 0.8514, 0.3223, 0.9406, 0.3208, 0.9358, 0.3711, 0.8475, 0.1171, 0.9273, 0.07476, 0.8437, 0.07839, 0.8403, 0.1189, 0.9231, 0.07476, 0.8437, 0.04865, 0.7403, 0.05342, 0.7378, 0.07839, 0.8403, 0.04865, 0.7403, 0.03335, 0.6253, 0.03873, 0.624, 0.05342, 0.7378, 0.03335, 0.6253, 0.02582, 0.5044, 0.03147, 0.5042, 0.03873, 0.624, 0.02582, 0.5044, 0.02603, 0.3813, 0.03164, 0.3824, 0.03147, 0.5042, 0.02603, 0.3813, 0.03704, 0.2604, 0.04217, 0.2629, 0.03164, 0.3824, 0.03704, 0.2604, 0.06513, 0.1486, 0.069, 0.1525, 0.04217, 0.2629, 0.06513, 0.1486, 0.1178, 0.05944, 0.1193, 0.06418, 0.069, 0.1525, 0.2601, 0.02591, 0.2614, 0.026, 0.2621, 0.02949, 0.2587, 0.03046, 0.2614, 0.026, 0.2646, 0.02651, 0.2651, 0.02983, 0.2621, 0.02949, 0.2646, 0.02651, 0.2671, 0.02726, 0.2674, 0.03105, 0.2651, 0.02983, 0.2486, 0.981, 0.2472, 0.9808, 0.2467, 0.9761, 0.2499, 0.9776, 0.2518, 0.9811, 0.2486, 0.981, 0.2499, 0.9776, 0.2529, 0.9778, 0.2544, 0.9807, 0.2518, 0.9811, 0.2529, 0.9778, 0.2554, 0.977, 0.1756, 0.9735, 0.1731, 0.9727, 0.1728, 0.969, 0.175, 0.9702, 0.1787, 0.974, 0.1756, 0.9735, 0.175, 0.9702, 0.178, 0.9705, 0.1801, 0.9741, 0.1787, 0.974, 0.178, 0.9705, 0.1815, 0.9695, 0.2472, 0.9808, 0.1801, 0.9741, 0.1815, 0.9695, 0.2467, 0.9761, 0.1915, 0.019, 0.1929, 0.01916, 0.1934, 0.02395, 0.1902, 0.02235, 0.1884, 0.01895, 0.1915, 0.019, 0.1902, 0.02235, 0.1873, 0.02217, 0.1857, 0.01926, 0.1884, 0.01895, 0.1873, 0.02217, 0.1848, 0.02305, 0.1929, 0.01916, 0.2601, 0.02591, 0.2587, 0.03046, 0.1934, 0.02395, 0.2671, 0.02726, 0.3231, 0.07269, 0.3213, 0.07689, 0.2674, 0.03105, 0.1178, 0.05944, 0.1857, 0.01926, 0.1848, 0.02305, 0.1193, 0.06418, 0.3223, 0.9406, 0.2544, 0.9807, 0.2554, 0.977, 0.3208, 0.9358, 0.1731, 0.9727, 0.1171, 0.9273, 0.1189, 0.9231, 0.1728, 0.969, 5.386, 0.009197, 5.386, 0.9453, 4.467, 0.9453, 4.467, 0.009196, -3.497, 0.009194, -3.497, 0.9452, -4.415, 0.9452, -4.415, 0.009194, 4.467, 0.009196, 4.467, 0.9453, 3.472, 0.9452, 3.472, 0.009196, 3.472, 0.009196, 3.472, 0.9452, 2.476, 0.9452, 2.476, 0.009196, 2.476, 0.009196, 2.476, 0.9452, 1.481, 0.9452, 1.481, 0.009195, 1.481, 0.009195, 1.481, 0.9452, 0.4852, 0.9452, 0.4852, 0.009195, 0.4852, 0.009195, 0.4852, 0.9452, -0.5104, 0.9452, -0.5104, 0.009195, -0.5104, 0.009195, -0.5104, 0.9452, -1.506, 0.9452, -1.506, 0.009195, -1.506, 0.009195, -1.506, 0.9452, -2.501, 0.9452, -2.501, 0.009194, -2.501, 0.009194, -2.501, 0.9452, -3.497, 0.9452, -3.497, 0.009194, 5.386, 0.9453, 5.386, 0.009197, 5.415, 0.01468, 5.415, 0.9398, 5.415, 0.9398, 5.415, 0.01468, 5.447, 0.03137, 5.447, 0.9231, 5.447, 0.9231, 5.447, 0.03137, 5.461, 0.04073, 5.461, 0.9137, -4.415, 0.009194, -4.415, 0.9452, -4.444, 0.9398, -4.444, 0.01468, -4.444, 0.01468, -4.444, 0.9398, -4.477, 0.9231, -4.477, 0.03136, -4.477, 0.03136, -4.477, 0.9231, -4.491, 0.9137, -4.491, 0.04073, 0.06513, 0.1486, 0.03704, 0.2604, 0.01181, 0.2578, 0.04212, 0.1417, 0.3915, 0.2597, 0.3654, 0.1563, 0.3864, 0.1507, 0.415, 0.2567, 0.1884, 0.01895, 0.1857, 0.01926, 0.1815, 0.0005303, 0.1842, 0.000133, 0.1178, 0.05944, 0.06513, 0.1486, 0.04212, 0.1417, 0.1004, 0.04604, 0.4068, 0.3747, 0.3915, 0.2597, 0.415, 0.2567, 0.4318, 0.373, 0.2601, 0.02591, 0.1929, 0.01916, 0.1891, 0.0005216, 0.2671, 0.008419, 0.2614, 0.026, 0.2601, 0.02591, 0.2671, 0.008419, 0.2686, 0.008463, 0.4143, 0.4956, 0.4068, 0.3747, 0.4318, 0.373, 0.44, 0.4948, 0.3231, 0.07269, 0.2671, 0.02726, 0.2744, 0.00987, 0.3399, 0.06247, 0.2646, 0.02651, 0.2614, 0.026, 0.2686, 0.008463, 0.2719, 0.008974, 0.4141, 0.6187, 0.4143, 0.4956, 0.44, 0.4948, 0.44, 0.619, 0.1857, 0.01926, 0.1178, 0.05944, 0.1004, 0.04604, 0.1815, 0.0005303, 0.2671, 0.02726, 0.2646, 0.02651, 0.2719, 0.008974, 0.2744, 0.00987, 0.4031, 0.7396, 0.4141, 0.6187, 0.44, 0.619, 0.4283, 0.7422, 0.2544, 0.9807, 0.3223, 0.9406, 0.3398, 0.954, 0.2587, 0.9995, 0.2472, 0.9808, 0.2486, 0.981, 0.2525, 0.9997, 0.251, 0.9995, 0.375, 0.8514, 0.4031, 0.7396, 0.4283, 0.7422, 0.398, 0.8583, 0.1171, 0.9273, 0.1731, 0.9727, 0.1657, 0.9901, 0.1002, 0.9375, 0.5303, 0.8582, 0.5303, 0.9462, 0.5304, 0.9461, 0.5304, 0.8582, 0.5309, 0.9489, 0.5325, 0.952, 0.5325, 0.952, 0.5309, 0.9489, 0.5303, 0.3815, 0.5303, 0.4768, 0.5304, 0.4768, 0.5304, 0.3814, 0.6202, 0.9461, 0.6201, 0.8581, 0.62, 0.8582, 0.6201, 0.9461, 0.5303, 0.9462, 0.5309, 0.9489, 0.5309, 0.9489, 0.5304, 0.9461, 0.5303, 0.2861, 0.5303, 0.3815, 0.5304, 0.3814, 0.5304, 0.2861, 0.5304, 0.007411, 0.5303, 0.09539, 0.5304, 0.09534, 0.5304, 0.007385, 0.5334, 0.0002226, 0.5324, 0.001461, 0.5324, 0.001461, 0.5334, 0.0002646, 0.5303, 0.1908, 0.5303, 0.2861, 0.5304, 0.2861, 0.5304, 0.1907, 0.6202, 0.09529, 0.6201, 0.007364, 0.6201, 0.007391, 0.6201, 0.09535, 0.5308, 0.004567, 0.5324, 0.001461, 0.5324, 0.001461, 0.5308, 0.004566, 0.5303, 0.1908, 0.5303, 0.09539, 0.5304, 0.09534, 0.5304, 0.1907, 0.5304, 0.007411, 0.5308, 0.004567, 0.5308, 0.004566, 0.5304, 0.007385, 0.6202, 0.09529, 0.6202, 0.1906, 0.6201, 0.1907, 0.6201, 0.09535, 0.6196, 0.004598, 0.6201, 0.007364, 0.6201, 0.007391, 0.6196, 0.004601, 0.6202, 0.1906, 0.6202, 0.286, 0.6201, 0.2861, 0.6201, 0.1907, 0.618, 0.001468, 0.6196, 0.004598, 0.6196, 0.004601, 0.618, 0.001471, 0.6202, 0.286, 0.6202, 0.3814, 0.6201, 0.3814, 0.6201, 0.2861, 0.617, 0.0001329, 0.618, 0.001468, 0.618, 0.001471, 0.6171, 0.0001755, 0.6202, 0.3814, 0.6202, 0.4767, 0.6201, 0.4768, 0.6201, 0.3814, 0.5334, 0.0002226, 0.617, 0.0001329, 0.6171, 0.0001755, 0.5334, 0.0002646, 0.6202, 0.4767, 0.6202, 0.5721, 0.6201, 0.5721, 0.6201, 0.4768, 0.6181, 0.9521, 0.6171, 0.9534, 0.6171, 0.9533, 0.6181, 0.9521, 0.6202, 0.5721, 0.6201, 0.6674, 0.6201, 0.6675, 0.6201, 0.5721, 0.5303, 0.8582, 0.5303, 0.7629, 0.5304, 0.7628, 0.5304, 0.8582, 0.6196, 0.9489, 0.6181, 0.9521, 0.6181, 0.9521, 0.6196, 0.9489, 0.6201, 0.7628, 0.6201, 0.6674, 0.6201, 0.6675, 0.62, 0.7628, 0.5303, 0.6675, 0.5303, 0.7629, 0.5304, 0.7628, 0.5304, 0.6675, 0.6196, 0.9489, 0.6202, 0.9461, 0.6201, 0.9461, 0.6196, 0.9489, 0.6201, 0.8581, 0.6201, 0.7628, 0.62, 0.7628, 0.62, 0.8582, 0.5303, 0.5722, 0.5303, 0.6675, 0.5304, 0.6675, 0.5304, 0.5721, 0.5335, 0.9533, 0.6171, 0.9534, 0.6171, 0.9533, 0.5335, 0.9533, 0.5325, 0.952, 0.5335, 0.9533, 0.5335, 0.9533, 0.5325, 0.952, 0.5303, 0.4768, 0.5303, 0.5722, 0.5304, 0.5721, 0.5304, 0.4768])
me_mesh.materials.append(mat_bar_panel)
me_mesh.materials.append(mat_wood)
me_mesh.update()

# ---- objects
ob_cube = bpy.data.objects.new('Cube', me_mesh)

# ---- transforms, parenting, visibility, modifiers, constraints
ob_cube.location = (0.0, 0.0, 0.0)

# ---- collection membership
col_collection.objects.link(ob_cube)

# ---- scene / render settings (as saved in the file)
scene.frame_start = 1; scene.frame_end = 250; scene.frame_set(1)
scene.render.engine = 'BLENDER_EEVEE_NEXT'
scene.cycles.sampling_pattern = 'TABULATED_SOBOL'
scene.view_settings.view_transform = 'Filmic'
bpy.context.view_layer.update()

# ---- added for rendering (the .blend has no active camera and no usable light): camera, sun
cam_auto = bpy.data.cameras.new('AutoCamera')
cam_auto.lens = 50.0
cam_auto.sensor_width = 36.0
cam_auto.clip_end = 1000.0
ob_auto_camera = bpy.data.objects.new('AutoCamera', cam_auto)
scene.collection.objects.link(ob_auto_camera)
ob_auto_camera.location = (9.45241, -11.3429, 8.09894)
ob_auto_camera.rotation_euler = (1.09748, -7.21219e-08, 0.694738)
scene.camera = ob_auto_camera
light_auto_sun = bpy.data.lights.new('AutoSun', 'SUN')
light_auto_sun.energy = 3.0
light_auto_sun.angle = 0.0523599
ob_auto_sun = bpy.data.objects.new('AutoSun', light_auto_sun)
scene.collection.objects.link(ob_auto_sun)
ob_auto_sun.rotation_euler = (0.872665, 0.174533, 0.523599)
bpy.context.view_layer.update()
